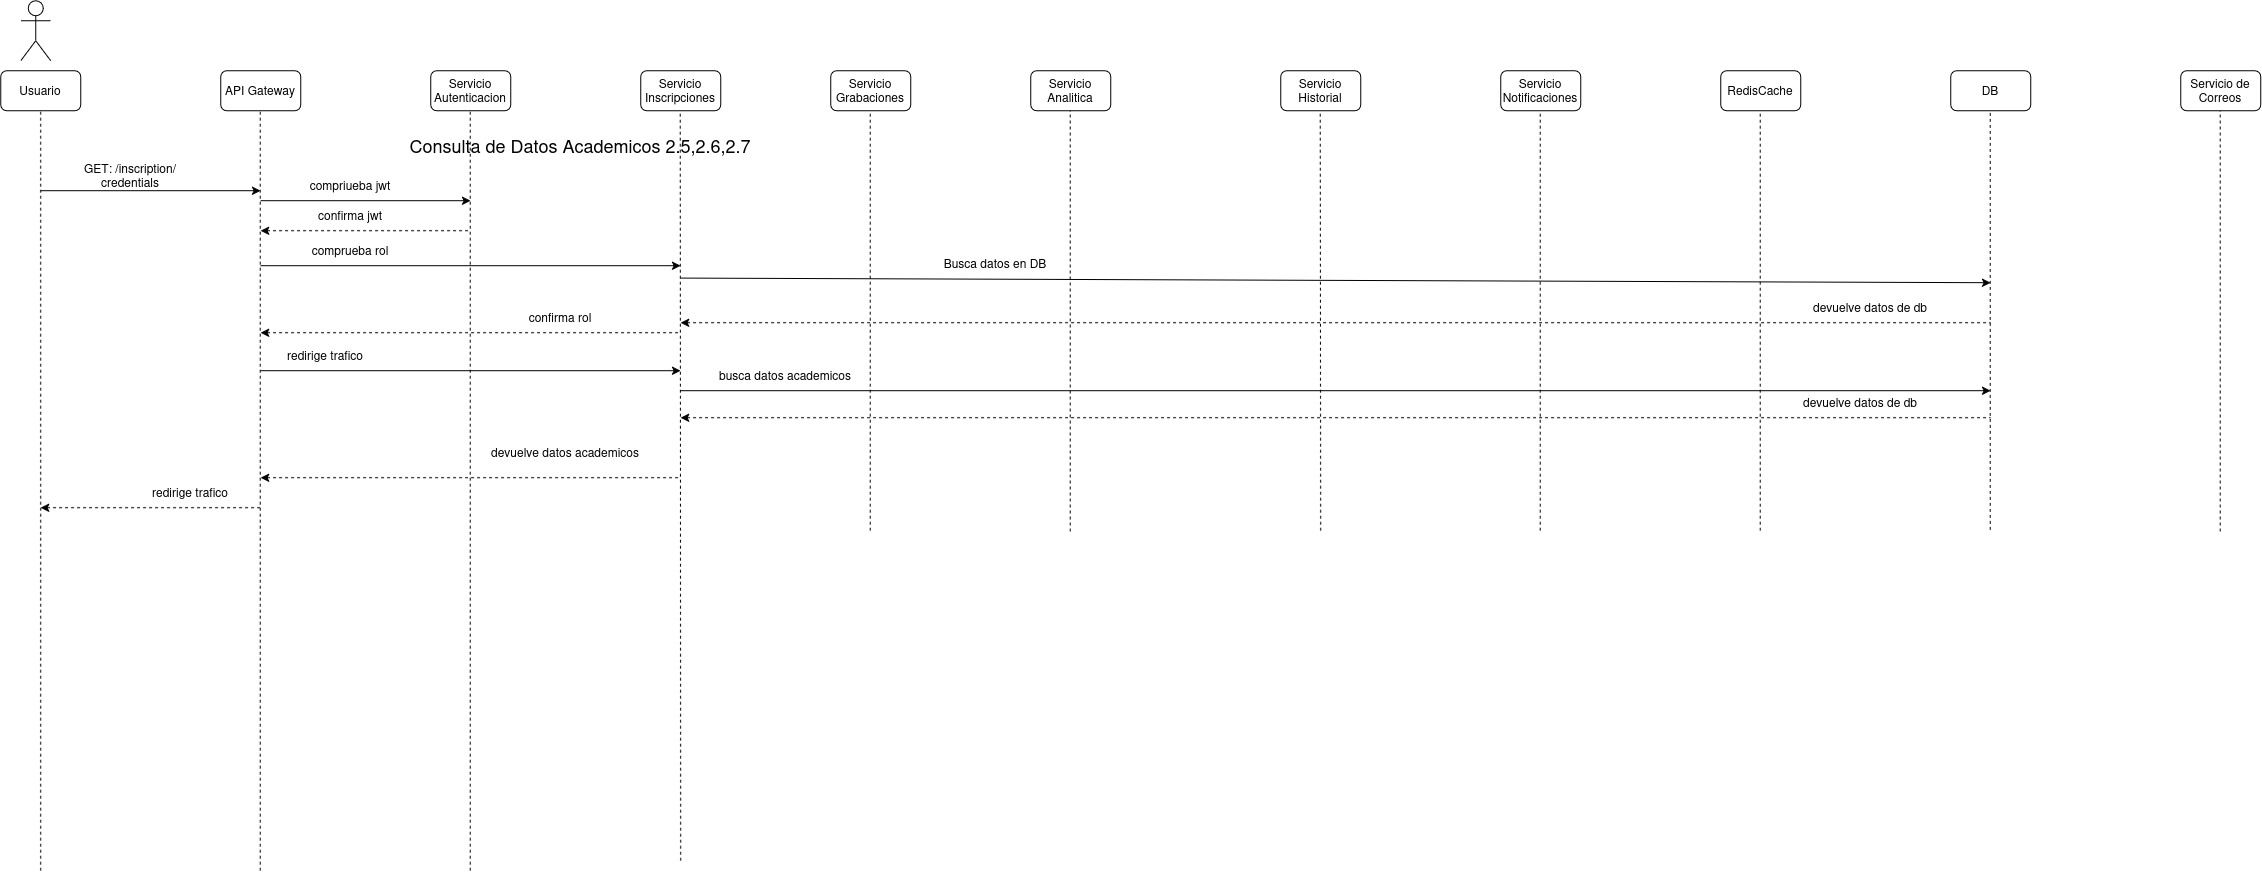

The diagram above was exported from draw.io. Its source (the exported page's mxGraphModel, read from the mxfile embedded in the PNG):
<mxGraphModel dx="2260" dy="1325" grid="1" gridSize="10" guides="1" tooltips="1" connect="1" arrows="1" fold="1" page="1" pageScale="1" pageWidth="850" pageHeight="1100" math="0" shadow="0">
  <root>
    <mxCell id="zKvfwpnrMUlbS_kKHe-U-0" />
    <mxCell id="zKvfwpnrMUlbS_kKHe-U-1" parent="zKvfwpnrMUlbS_kKHe-U-0" />
    <mxCell id="zKvfwpnrMUlbS_kKHe-U-2" parent="zKvfwpnrMUlbS_kKHe-U-1" style="shape=umlActor;verticalLabelPosition=bottom;verticalAlign=top;html=1;outlineConnect=0;" value="" vertex="1">
      <mxGeometry height="60" width="30" x="60" y="30" as="geometry" />
    </mxCell>
    <mxCell id="zKvfwpnrMUlbS_kKHe-U-3" parent="zKvfwpnrMUlbS_kKHe-U-1" style="rounded=1;whiteSpace=wrap;html=1;" value="Usuario" vertex="1">
      <mxGeometry height="40" width="80" x="40" y="100" as="geometry" />
    </mxCell>
    <mxCell id="zKvfwpnrMUlbS_kKHe-U-4" parent="zKvfwpnrMUlbS_kKHe-U-1" style="rounded=1;whiteSpace=wrap;html=1;" value="API Gateway" vertex="1">
      <mxGeometry height="40" width="80" x="260" y="100" as="geometry" />
    </mxCell>
    <mxCell id="zKvfwpnrMUlbS_kKHe-U-5" parent="zKvfwpnrMUlbS_kKHe-U-1" style="rounded=1;whiteSpace=wrap;html=1;" value="Servicio Autenticacion" vertex="1">
      <mxGeometry height="40" width="80" x="470" y="100" as="geometry" />
    </mxCell>
    <mxCell id="zKvfwpnrMUlbS_kKHe-U-6" parent="zKvfwpnrMUlbS_kKHe-U-1" style="rounded=1;whiteSpace=wrap;html=1;" value="Servicio Inscripciones" vertex="1">
      <mxGeometry height="40" width="80" x="680" y="100" as="geometry" />
    </mxCell>
    <mxCell id="zKvfwpnrMUlbS_kKHe-U-7" parent="zKvfwpnrMUlbS_kKHe-U-1" style="rounded=1;whiteSpace=wrap;html=1;" value="Servicio Grabaciones" vertex="1">
      <mxGeometry height="40" width="80" x="870" y="100" as="geometry" />
    </mxCell>
    <mxCell id="zKvfwpnrMUlbS_kKHe-U-8" parent="zKvfwpnrMUlbS_kKHe-U-1" style="rounded=1;whiteSpace=wrap;html=1;" value="Servicio Analitica" vertex="1">
      <mxGeometry height="40" width="80" x="1070" y="100" as="geometry" />
    </mxCell>
    <mxCell id="zKvfwpnrMUlbS_kKHe-U-9" parent="zKvfwpnrMUlbS_kKHe-U-1" style="rounded=1;whiteSpace=wrap;html=1;" value="RedisCache" vertex="1">
      <mxGeometry height="40" width="80" x="1760" y="100" as="geometry" />
    </mxCell>
    <mxCell id="zKvfwpnrMUlbS_kKHe-U-10" parent="zKvfwpnrMUlbS_kKHe-U-1" style="rounded=1;whiteSpace=wrap;html=1;" value="Servicio Notificaciones" vertex="1">
      <mxGeometry height="40" width="80" x="1540" y="100" as="geometry" />
    </mxCell>
    <mxCell id="zKvfwpnrMUlbS_kKHe-U-11" parent="zKvfwpnrMUlbS_kKHe-U-1" style="rounded=1;whiteSpace=wrap;html=1;" value="Servicio Historial" vertex="1">
      <mxGeometry height="40" width="80" x="1320" y="100" as="geometry" />
    </mxCell>
    <mxCell id="zKvfwpnrMUlbS_kKHe-U-12" parent="zKvfwpnrMUlbS_kKHe-U-1" style="rounded=1;whiteSpace=wrap;html=1;" value="DB" vertex="1">
      <mxGeometry height="40" width="80" x="1990" y="100" as="geometry" />
    </mxCell>
    <mxCell id="zKvfwpnrMUlbS_kKHe-U-13" parent="zKvfwpnrMUlbS_kKHe-U-1" style="rounded=1;whiteSpace=wrap;html=1;" value="Servicio de Correos" vertex="1">
      <mxGeometry height="40" width="80" x="2220" y="100" as="geometry" />
    </mxCell>
    <mxCell id="zKvfwpnrMUlbS_kKHe-U-14" edge="1" parent="zKvfwpnrMUlbS_kKHe-U-1" style="endArrow=classic;html=1;rounded=0;" value="">
      <mxGeometry height="50" relative="1" width="50" as="geometry">
        <mxPoint x="80" y="220" as="sourcePoint" />
        <mxPoint x="300" y="220" as="targetPoint" />
      </mxGeometry>
    </mxCell>
    <mxCell id="zKvfwpnrMUlbS_kKHe-U-15" parent="zKvfwpnrMUlbS_kKHe-U-1" style="text;html=1;whiteSpace=wrap;strokeColor=none;fillColor=none;align=center;verticalAlign=middle;rounded=0;" value="&lt;font style=&quot;font-size: 18px;&quot;&gt;Consulta de Datos Academicos 2.5,2.6,2.7&lt;/font&gt;" vertex="1">
      <mxGeometry height="30" width="420" x="410" y="160" as="geometry" />
    </mxCell>
    <mxCell id="zKvfwpnrMUlbS_kKHe-U-16" parent="zKvfwpnrMUlbS_kKHe-U-1" style="text;html=1;whiteSpace=wrap;strokeColor=none;fillColor=none;align=center;verticalAlign=middle;rounded=0;" value="GET: /inscription/credentials" vertex="1">
      <mxGeometry height="30" width="120" x="110" y="190" as="geometry" />
    </mxCell>
    <mxCell id="zKvfwpnrMUlbS_kKHe-U-17" edge="1" parent="zKvfwpnrMUlbS_kKHe-U-1" style="endArrow=none;dashed=1;html=1;rounded=0;entryX=0.5;entryY=1;entryDx=0;entryDy=0;" target="zKvfwpnrMUlbS_kKHe-U-3" value="">
      <mxGeometry height="50" relative="1" width="50" as="geometry">
        <mxPoint x="80" y="900" as="sourcePoint" />
        <mxPoint x="550" y="210" as="targetPoint" />
      </mxGeometry>
    </mxCell>
    <mxCell id="zKvfwpnrMUlbS_kKHe-U-18" edge="1" parent="zKvfwpnrMUlbS_kKHe-U-1" style="endArrow=none;dashed=1;html=1;rounded=0;entryX=0.5;entryY=1;entryDx=0;entryDy=0;" value="">
      <mxGeometry height="50" relative="1" width="50" as="geometry">
        <mxPoint x="299.5" y="900" as="sourcePoint" />
        <mxPoint x="299.5" y="140" as="targetPoint" />
      </mxGeometry>
    </mxCell>
    <mxCell id="zKvfwpnrMUlbS_kKHe-U-19" edge="1" parent="zKvfwpnrMUlbS_kKHe-U-1" style="endArrow=none;dashed=1;html=1;rounded=0;entryX=0.5;entryY=1;entryDx=0;entryDy=0;" value="">
      <mxGeometry height="50" relative="1" width="50" as="geometry">
        <mxPoint x="509.5" y="900" as="sourcePoint" />
        <mxPoint x="509.5" y="140" as="targetPoint" />
      </mxGeometry>
    </mxCell>
    <mxCell id="zKvfwpnrMUlbS_kKHe-U-20" edge="1" parent="zKvfwpnrMUlbS_kKHe-U-1" style="endArrow=none;dashed=1;html=1;rounded=0;entryX=0.5;entryY=1;entryDx=0;entryDy=0;" value="">
      <mxGeometry height="50" relative="1" width="50" as="geometry">
        <mxPoint x="720" y="890" as="sourcePoint" />
        <mxPoint x="719.5" y="140" as="targetPoint" />
      </mxGeometry>
    </mxCell>
    <mxCell id="zKvfwpnrMUlbS_kKHe-U-21" edge="1" parent="zKvfwpnrMUlbS_kKHe-U-1" style="endArrow=none;dashed=1;html=1;rounded=0;entryX=0.5;entryY=1;entryDx=0;entryDy=0;" value="">
      <mxGeometry height="50" relative="1" width="50" as="geometry">
        <mxPoint x="909.5" y="560" as="sourcePoint" />
        <mxPoint x="909.5" y="140" as="targetPoint" />
      </mxGeometry>
    </mxCell>
    <mxCell id="zKvfwpnrMUlbS_kKHe-U-22" edge="1" parent="zKvfwpnrMUlbS_kKHe-U-1" style="endArrow=none;dashed=1;html=1;rounded=0;entryX=0.5;entryY=1;entryDx=0;entryDy=0;" value="">
      <mxGeometry height="50" relative="1" width="50" as="geometry">
        <mxPoint x="1109.5" y="560.7999877929688" as="sourcePoint" />
        <mxPoint x="1109.5" y="140" as="targetPoint" />
      </mxGeometry>
    </mxCell>
    <mxCell id="zKvfwpnrMUlbS_kKHe-U-23" edge="1" parent="zKvfwpnrMUlbS_kKHe-U-1" style="endArrow=none;dashed=1;html=1;rounded=0;entryX=0.5;entryY=1;entryDx=0;entryDy=0;" value="">
      <mxGeometry height="50" relative="1" width="50" as="geometry">
        <mxPoint x="1360" y="560" as="sourcePoint" />
        <mxPoint x="1359.5" y="140" as="targetPoint" />
      </mxGeometry>
    </mxCell>
    <mxCell id="zKvfwpnrMUlbS_kKHe-U-24" edge="1" parent="zKvfwpnrMUlbS_kKHe-U-1" style="endArrow=none;dashed=1;html=1;rounded=0;entryX=0.5;entryY=1;entryDx=0;entryDy=0;" value="">
      <mxGeometry height="50" relative="1" width="50" as="geometry">
        <mxPoint x="1579.5" y="560" as="sourcePoint" />
        <mxPoint x="1579.5" y="140" as="targetPoint" />
      </mxGeometry>
    </mxCell>
    <mxCell id="zKvfwpnrMUlbS_kKHe-U-25" edge="1" parent="zKvfwpnrMUlbS_kKHe-U-1" style="endArrow=none;dashed=1;html=1;rounded=0;entryX=0.5;entryY=1;entryDx=0;entryDy=0;" value="">
      <mxGeometry height="50" relative="1" width="50" as="geometry">
        <mxPoint x="1799.5" y="560" as="sourcePoint" />
        <mxPoint x="1799.5" y="140" as="targetPoint" />
      </mxGeometry>
    </mxCell>
    <mxCell id="zKvfwpnrMUlbS_kKHe-U-26" edge="1" parent="zKvfwpnrMUlbS_kKHe-U-1" style="endArrow=none;dashed=1;html=1;rounded=0;entryX=0.5;entryY=1;entryDx=0;entryDy=0;" value="">
      <mxGeometry height="50" relative="1" width="50" as="geometry">
        <mxPoint x="2029.5" y="559.2000122070312" as="sourcePoint" />
        <mxPoint x="2029.5" y="140" as="targetPoint" />
      </mxGeometry>
    </mxCell>
    <mxCell id="zKvfwpnrMUlbS_kKHe-U-27" edge="1" parent="zKvfwpnrMUlbS_kKHe-U-1" style="endArrow=none;dashed=1;html=1;rounded=0;entryX=0.5;entryY=1;entryDx=0;entryDy=0;" value="">
      <mxGeometry height="50" relative="1" width="50" as="geometry">
        <mxPoint x="2259.5" y="560.7999877929688" as="sourcePoint" />
        <mxPoint x="2259.5" y="140" as="targetPoint" />
      </mxGeometry>
    </mxCell>
    <mxCell id="zKvfwpnrMUlbS_kKHe-U-28" edge="1" parent="zKvfwpnrMUlbS_kKHe-U-1" style="endArrow=classic;html=1;rounded=0;" value="">
      <mxGeometry height="50" relative="1" width="50" as="geometry">
        <mxPoint x="300" y="400" as="sourcePoint" />
        <mxPoint x="720" y="400" as="targetPoint" />
      </mxGeometry>
    </mxCell>
    <mxCell id="zKvfwpnrMUlbS_kKHe-U-29" parent="zKvfwpnrMUlbS_kKHe-U-1" style="text;html=1;whiteSpace=wrap;strokeColor=none;fillColor=none;align=center;verticalAlign=middle;rounded=0;" value="redirige trafico" vertex="1">
      <mxGeometry height="30" width="120" x="305" y="370" as="geometry" />
    </mxCell>
    <mxCell id="zKvfwpnrMUlbS_kKHe-U-30" edge="1" parent="zKvfwpnrMUlbS_kKHe-U-1" style="endArrow=classic;html=1;rounded=0;" value="">
      <mxGeometry height="50" relative="1" width="50" as="geometry">
        <mxPoint x="720" y="420" as="sourcePoint" />
        <mxPoint x="2030" y="420" as="targetPoint" />
      </mxGeometry>
    </mxCell>
    <mxCell id="zKvfwpnrMUlbS_kKHe-U-31" parent="zKvfwpnrMUlbS_kKHe-U-1" style="text;html=1;whiteSpace=wrap;strokeColor=none;fillColor=none;align=center;verticalAlign=middle;rounded=0;" value="busca datos academicos" vertex="1">
      <mxGeometry height="30" width="170" x="740" y="390" as="geometry" />
    </mxCell>
    <mxCell id="zKvfwpnrMUlbS_kKHe-U-32" edge="1" parent="zKvfwpnrMUlbS_kKHe-U-1" style="endArrow=none;html=1;rounded=0;endFill=0;startArrow=classic;startFill=1;dashed=1;" value="">
      <mxGeometry height="50" relative="1" width="50" as="geometry">
        <mxPoint x="720" y="447" as="sourcePoint" />
        <mxPoint x="2030" y="447" as="targetPoint" />
      </mxGeometry>
    </mxCell>
    <mxCell id="zKvfwpnrMUlbS_kKHe-U-33" parent="zKvfwpnrMUlbS_kKHe-U-1" style="text;html=1;whiteSpace=wrap;strokeColor=none;fillColor=none;align=center;verticalAlign=middle;rounded=0;" value="devuelve datos de db" vertex="1">
      <mxGeometry height="30" width="220" x="1790" y="417" as="geometry" />
    </mxCell>
    <mxCell id="zKvfwpnrMUlbS_kKHe-U-34" edge="1" parent="zKvfwpnrMUlbS_kKHe-U-1" style="endArrow=none;html=1;rounded=0;startArrow=classic;startFill=1;endFill=0;dashed=1;" value="">
      <mxGeometry height="50" relative="1" width="50" as="geometry">
        <mxPoint x="300" y="507" as="sourcePoint" />
        <mxPoint x="720" y="507" as="targetPoint" />
      </mxGeometry>
    </mxCell>
    <mxCell id="zKvfwpnrMUlbS_kKHe-U-35" parent="zKvfwpnrMUlbS_kKHe-U-1" style="text;html=1;whiteSpace=wrap;strokeColor=none;fillColor=none;align=center;verticalAlign=middle;rounded=0;" value="devuelve datos academicos" vertex="1">
      <mxGeometry height="30" width="210" x="500" y="467" as="geometry" />
    </mxCell>
    <mxCell id="zKvfwpnrMUlbS_kKHe-U-36" edge="1" parent="zKvfwpnrMUlbS_kKHe-U-1" style="endArrow=none;html=1;rounded=0;startArrow=classic;startFill=1;endFill=0;dashed=1;" value="">
      <mxGeometry height="50" relative="1" width="50" as="geometry">
        <mxPoint x="80" y="537" as="sourcePoint" />
        <mxPoint x="300" y="537" as="targetPoint" />
      </mxGeometry>
    </mxCell>
    <mxCell id="zKvfwpnrMUlbS_kKHe-U-37" parent="zKvfwpnrMUlbS_kKHe-U-1" style="text;html=1;whiteSpace=wrap;strokeColor=none;fillColor=none;align=center;verticalAlign=middle;rounded=0;" value="redirige trafico" vertex="1">
      <mxGeometry height="30" width="120" x="170" y="507" as="geometry" />
    </mxCell>
    <mxCell id="wQU8RcqRUm8VQNrxevW2-0" edge="1" parent="zKvfwpnrMUlbS_kKHe-U-1" style="endArrow=classic;html=1;rounded=0;" value="">
      <mxGeometry height="50" relative="1" width="50" as="geometry">
        <mxPoint x="300" y="230" as="sourcePoint" />
        <mxPoint x="510" y="230" as="targetPoint" />
      </mxGeometry>
    </mxCell>
    <mxCell id="wQU8RcqRUm8VQNrxevW2-1" parent="zKvfwpnrMUlbS_kKHe-U-1" style="text;html=1;whiteSpace=wrap;strokeColor=none;fillColor=none;align=center;verticalAlign=middle;rounded=0;" value="compriueba jwt" vertex="1">
      <mxGeometry height="30" width="120" x="330" y="200" as="geometry" />
    </mxCell>
    <mxCell id="wQU8RcqRUm8VQNrxevW2-2" edge="1" parent="zKvfwpnrMUlbS_kKHe-U-1" style="endArrow=none;html=1;rounded=0;startArrow=classic;startFill=1;endFill=0;dashed=1;" value="">
      <mxGeometry height="50" relative="1" width="50" as="geometry">
        <mxPoint x="300" y="260" as="sourcePoint" />
        <mxPoint x="510" y="260" as="targetPoint" />
      </mxGeometry>
    </mxCell>
    <mxCell id="wQU8RcqRUm8VQNrxevW2-3" parent="zKvfwpnrMUlbS_kKHe-U-1" style="text;html=1;whiteSpace=wrap;strokeColor=none;fillColor=none;align=center;verticalAlign=middle;rounded=0;" value="confirma jwt" vertex="1">
      <mxGeometry height="30" width="120" x="330" y="230" as="geometry" />
    </mxCell>
    <mxCell id="wQU8RcqRUm8VQNrxevW2-4" edge="1" parent="zKvfwpnrMUlbS_kKHe-U-1" style="endArrow=classic;html=1;rounded=0;" value="">
      <mxGeometry height="50" relative="1" width="50" as="geometry">
        <mxPoint x="300" y="295" as="sourcePoint" />
        <mxPoint x="720" y="295" as="targetPoint" />
      </mxGeometry>
    </mxCell>
    <mxCell id="wQU8RcqRUm8VQNrxevW2-5" parent="zKvfwpnrMUlbS_kKHe-U-1" style="text;html=1;whiteSpace=wrap;strokeColor=none;fillColor=none;align=center;verticalAlign=middle;rounded=0;" value="comprueba rol" vertex="1">
      <mxGeometry height="30" width="120" x="330" y="265" as="geometry" />
    </mxCell>
    <mxCell id="wQU8RcqRUm8VQNrxevW2-6" edge="1" parent="zKvfwpnrMUlbS_kKHe-U-1" style="endArrow=none;html=1;rounded=0;startArrow=classic;startFill=1;endFill=0;dashed=1;" value="">
      <mxGeometry height="50" relative="1" width="50" as="geometry">
        <mxPoint x="300" y="362" as="sourcePoint" />
        <mxPoint x="720" y="362" as="targetPoint" />
      </mxGeometry>
    </mxCell>
    <mxCell id="wQU8RcqRUm8VQNrxevW2-7" parent="zKvfwpnrMUlbS_kKHe-U-1" style="text;html=1;whiteSpace=wrap;strokeColor=none;fillColor=none;align=center;verticalAlign=middle;rounded=0;" value="confirma rol" vertex="1">
      <mxGeometry height="30" width="120" x="540" y="332" as="geometry" />
    </mxCell>
    <mxCell id="wQU8RcqRUm8VQNrxevW2-8" edge="1" parent="zKvfwpnrMUlbS_kKHe-U-1" style="endArrow=classic;html=1;rounded=0;" value="">
      <mxGeometry height="50" relative="1" width="50" as="geometry">
        <mxPoint x="720" y="307.38" as="sourcePoint" />
        <mxPoint x="2030" y="312" as="targetPoint" />
      </mxGeometry>
    </mxCell>
    <mxCell id="wQU8RcqRUm8VQNrxevW2-9" parent="zKvfwpnrMUlbS_kKHe-U-1" style="text;html=1;whiteSpace=wrap;strokeColor=none;fillColor=none;align=center;verticalAlign=middle;rounded=0;" value="Busca datos en DB" vertex="1">
      <mxGeometry height="30" width="170" x="950" y="277.38" as="geometry" />
    </mxCell>
    <mxCell id="wQU8RcqRUm8VQNrxevW2-10" edge="1" parent="zKvfwpnrMUlbS_kKHe-U-1" style="endArrow=none;html=1;rounded=0;endFill=0;startArrow=classic;startFill=1;dashed=1;" value="">
      <mxGeometry height="50" relative="1" width="50" as="geometry">
        <mxPoint x="720" y="352" as="sourcePoint" />
        <mxPoint x="2030" y="352" as="targetPoint" />
      </mxGeometry>
    </mxCell>
    <mxCell id="wQU8RcqRUm8VQNrxevW2-11" parent="zKvfwpnrMUlbS_kKHe-U-1" style="text;html=1;whiteSpace=wrap;strokeColor=none;fillColor=none;align=center;verticalAlign=middle;rounded=0;" value="devuelve datos de db" vertex="1">
      <mxGeometry height="30" width="220" x="1800" y="322.00000000000006" as="geometry" />
    </mxCell>
  </root>
</mxGraphModel>